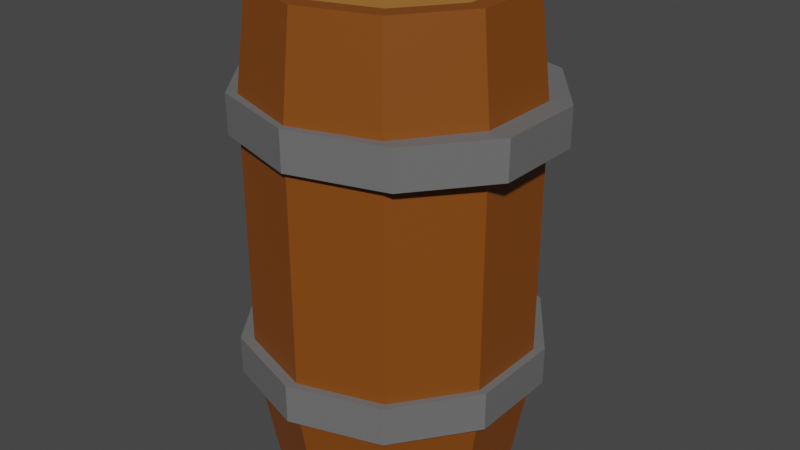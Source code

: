 # Source: butoi.blend  (saved by Blender 2.93.21; exported with 4.5.12 LTS)
import bpy
from mathutils import Matrix  # noqa: F401  (used for matrix-valued properties, if any)

bpy.ops.wm.read_factory_settings(use_empty=True)
scene = bpy.context.scene
scene.name = 'Scene'

# ---- collections
col_collection = bpy.data.collections.new('Collection'); scene.collection.children.link(col_collection)

# ---- materials (node trees are filled in below, after node groups)
mat_butoi = bpy.data.materials.new('butoi')
mat_butoi.use_transparent_shadow = False
mat_metal = bpy.data.materials.new('metal')
mat_metal.use_transparent_shadow = False
mat_int_butoi = bpy.data.materials.new('int butoi')
mat_int_butoi.use_transparent_shadow = False

# ---- material node trees
mat_butoi.use_nodes = True; mat_butoi.node_tree.nodes.clear()
_N = mat_butoi.node_tree.nodes; _L = mat_butoi.node_tree.links
n0 = _N.new('ShaderNodeBsdfPrincipled'); n0.name = 'Principled BSDF'; n0.location = (10, 300)
n0.distribution = 'GGX'
n0.subsurface_method = 'BURLEY'
n0.inputs[0].default_value = (0.2203, 0.0603, 0.003905, 1.0)
n0.inputs[3].default_value = 1.45
n0.inputs[27].default_value = (0.0, 0.0, 0.0, 1.0)
n0.inputs[28].default_value = 1.0
n1 = _N.new('ShaderNodeOutputMaterial'); n1.name = 'Material Output'; n1.location = (300, 300)
_L.new(n0.outputs[0], n1.inputs[0])
n1.is_active_output = True
mat_metal.use_nodes = True; mat_metal.node_tree.nodes.clear()
_N = mat_metal.node_tree.nodes; _L = mat_metal.node_tree.links
n0 = _N.new('ShaderNodeBsdfPrincipled'); n0.name = 'Principled BSDF'; n0.location = (10, 300)
n0.distribution = 'GGX'
n0.subsurface_method = 'BURLEY'
n0.inputs[0].default_value = (0.1473, 0.1473, 0.1473, 1.0)
n0.inputs[3].default_value = 1.45
n0.inputs[27].default_value = (0.0, 0.0, 0.0, 1.0)
n0.inputs[28].default_value = 1.0
n1 = _N.new('ShaderNodeOutputMaterial'); n1.name = 'Material Output'; n1.location = (300, 300)
_L.new(n0.outputs[0], n1.inputs[0])
n1.is_active_output = True
mat_int_butoi.use_nodes = True; mat_int_butoi.node_tree.nodes.clear()
_N = mat_int_butoi.node_tree.nodes; _L = mat_int_butoi.node_tree.links
n0 = _N.new('ShaderNodeBsdfPrincipled'); n0.name = 'Principled BSDF'; n0.location = (10, 300)
n0.distribution = 'GGX'
n0.subsurface_method = 'BURLEY'
n0.inputs[0].default_value = (0.4109, 0.171, 0.03233, 1.0)
n0.inputs[3].default_value = 1.45
n0.inputs[27].default_value = (0.0, 0.0, 0.0, 1.0)
n0.inputs[28].default_value = 1.0
n1 = _N.new('ShaderNodeOutputMaterial'); n1.name = 'Material Output'; n1.location = (300, 300)
_L.new(n0.outputs[0], n1.inputs[0])
n1.is_active_output = True

# ---- world
world_world = bpy.data.worlds.new('World'); scene.world = world_world
world_world.use_nodes = True; world_world.node_tree.nodes.clear()
_N = world_world.node_tree.nodes; _L = world_world.node_tree.links
n0 = _N.new('ShaderNodeOutputWorld'); n0.name = 'World Output'; n0.location = (300, 300)
n1 = _N.new('ShaderNodeBackground'); n1.name = 'Background'; n1.location = (10, 300)
n1.inputs[0].default_value = (0.05088, 0.05088, 0.05088, 1.0)
_L.new(n1.outputs[0], n0.inputs[0])
n0.is_active_output = True
world_world.color = (0.05088, 0.05088, 0.05088)
world_world.use_sun_shadow = False
world_world.sun_shadow_jitter_overblur = 0.0

# ---- meshes
me_cylinder = bpy.data.meshes.new('Cylinder')
me_cylinder.from_pydata([(-8.363e-08, -0.7285, -0.1405), (-0.4282, -0.5894, -0.1405), (-0.6928, -0.2251, -0.1405), (-0.6928, 0.2251, -0.1405), (-3.405e-09, 0.7285, -0.1405), (-0.4282, 0.5894, -0.1405), (0.4607, 0.6341, 3.303), (0.7454, 0.2422, 3.303), (0.7454, -0.2422, 3.303), (0.4607, -0.6341, 3.303), (3.278e-08, -0.7838, 3.303), (-0.4607, -0.6341, 3.303), (-0.7454, -0.2422, 3.303), (-0.7454, 0.2422, 3.303), (-0.5878, 0.809, 2.607), (-0.5878, 0.809, 0.6067), (-0.9511, 0.309, 2.607), (-0.9511, 0.309, 0.6067), (-0.9511, -0.309, 2.607), (-0.9511, -0.309, 0.6067), (-0.5878, -0.809, 2.607), (-0.5878, -0.809, 0.6067), (-8.742e-08, -1.0, 2.607), (-8.742e-08, -1.0, 0.6067), (0.5878, -0.809, 2.607), (0.5878, -0.809, 0.6067), (0.9511, -0.309, 2.607), (0.9511, -0.309, 0.6067), (0.9511, 0.309, 2.607), (0.9511, 0.309, 0.6067), (0.5878, 0.809, 2.607), (0.5878, 0.809, 0.6067), (0.0, 1.0, 2.607), (0.4282, 0.5894, -0.1405), (0.6928, 0.2251, -0.1405), (0.6928, -0.2251, -0.1405), (0.4282, -0.5894, -0.1405), (0.0, 1.0, 0.6067), (1.11e-07, 0.7838, 3.303), (-0.4607, 0.6341, 3.303), (1.11e-07, 0.9191, 3.303), (-0.5402, 0.7435, 3.303), (-0.8741, 0.284, 3.303), (-0.8741, -0.284, 3.303), (-0.5402, -0.7435, 3.303), (3.067e-08, -0.9191, 3.303), (0.5402, -0.7435, 3.303), (0.8741, -0.284, 3.303), (0.8741, 0.284, 3.303), (0.5402, 0.7435, 3.303), (1.11e-07, 0.7838, 3.14), (-0.4607, 0.6341, 3.14), (-0.7454, 0.2422, 3.14), (-0.7454, -0.2422, 3.14), (-0.4607, -0.6341, 3.14), (3.278e-08, -0.7838, 3.14), (0.4607, -0.6341, 3.14), (0.7454, -0.2422, 3.14), (0.7454, 0.2422, 3.14), (0.4607, 0.6341, 3.14), (-0.8252, 0.2681, -0.1405), (-0.51, 0.702, -0.1405), (-5.586e-09, 0.8677, -0.1405), (0.51, 0.702, -0.1405), (0.8252, 0.2681, -0.1405), (0.8252, -0.2681, -0.1405), (0.51, -0.702, -0.1405), (-8.144e-08, -0.8677, -0.1405), (-0.51, -0.702, -0.1405), (-0.8252, -0.2681, -0.1405), (-0.6928, 0.2251, 0.002021), (-0.4282, 0.5894, 0.002021), (-2.724e-09, 0.7285, 0.002021), (0.4282, 0.5894, 0.002021), (0.6928, 0.2251, 0.002021), (0.6928, -0.2251, 0.002021), (0.4282, -0.5894, 0.002021), (-8.294e-08, -0.7285, 0.002021), (-0.4282, -0.5894, 0.002021), (-0.6928, -0.2251, 0.002021), (-0.1942, 0.3794, 3.14), (-0.2387, 0.375, 3.14), (-0.2814, 0.362, 3.14), (-0.3208, 0.341, 3.14), (-0.3554, 0.3126, 3.14), (-0.3837, 0.2781, 3.14), (-0.4048, 0.2387, 3.14), (-0.4177, 0.1959, 3.14), (-0.4221, 0.1515, 3.14), (-0.4177, 0.107, 3.14), (-0.4048, 0.06426, 3.14), (-0.3837, 0.02486, 3.14), (-0.3554, -0.009676, 3.14), (-0.3208, -0.03802, 3.14), (-0.2814, -0.05908, 3.14), (-0.2387, -0.07204, 3.14), (-0.1942, -0.07642, 3.14), (-0.1498, -0.07204, 3.14), (-0.107, -0.05908, 3.14), (-0.06761, -0.03802, 3.14), (-0.03308, -0.009676, 3.14), (-0.00474, 0.02486, 3.14), (0.01632, 0.06426, 3.14), (0.02929, 0.107, 3.14), (0.03367, 0.1515, 3.14), (0.02929, 0.1959, 3.14), (0.01632, 0.2387, 3.14), (-0.00474, 0.2781, 3.14), (-0.03308, 0.3126, 3.14), (-0.06761, 0.341, 3.14), (-0.107, 0.362, 3.14), (-0.1498, 0.375, 3.14), (-0.2387, 0.375, 3.181), (-0.1942, 0.3794, 3.181), (-0.2814, 0.362, 3.181), (-0.3208, 0.341, 3.181), (-0.3554, 0.3126, 3.181), (-0.3837, 0.2781, 3.181), (-0.4048, 0.2387, 3.181), (-0.4177, 0.1959, 3.181), (-0.4221, 0.1515, 3.181), (-0.4177, 0.107, 3.181), (-0.4048, 0.06426, 3.181), (-0.3837, 0.02486, 3.181), (-0.3554, -0.009676, 3.181), (-0.3208, -0.03802, 3.181), (-0.2814, -0.05908, 3.181), (-0.2387, -0.07204, 3.181), (-0.1942, -0.07642, 3.181), (-0.1498, -0.07204, 3.181), (-0.107, -0.05908, 3.181), (-0.06761, -0.03802, 3.181), (-0.03308, -0.009676, 3.181), (-0.00474, 0.02486, 3.181), (0.01632, 0.06426, 3.181), (0.02929, 0.107, 3.181), (0.03367, 0.1515, 3.181), (0.02929, 0.1959, 3.181), (0.01632, 0.2387, 3.181), (-0.00474, 0.2781, 3.181), (-0.03308, 0.3126, 3.181), (-0.06761, 0.341, 3.181), (-0.107, 0.362, 3.181), (-0.1498, 0.375, 3.181), (-0.5878, 0.809, 2.353), (-0.9511, 0.309, 2.353), (-0.9511, -0.309, 2.353), (-0.5878, -0.809, 2.353), (-8.742e-08, -1.0, 2.353), (0.5878, -0.809, 2.353), (0.9511, -0.309, 2.353), (0.9511, 0.309, 2.353), (0.5878, 0.809, 2.353), (0.0, 1.0, 2.353), (-0.5878, 0.809, 0.802), (-0.9511, 0.309, 0.802), (-0.9511, -0.309, 0.802), (-0.5878, -0.809, 0.802), (-8.742e-08, -1.0, 0.802), (0.5878, -0.809, 0.802), (0.9511, -0.309, 0.802), (0.9511, 0.309, 0.802), (0.5878, 0.809, 0.802), (0.0, 1.0, 0.802), (0.0, 1.0, 2.607), (-0.5878, 0.809, 2.607), (-0.9511, 0.309, 2.607), (-0.9511, -0.309, 2.607), (-0.5878, -0.809, 2.607), (-8.742e-08, -1.0, 2.607), (0.5878, -0.809, 2.607), (0.9511, -0.309, 2.607), (0.9511, 0.309, 2.607), (0.5878, 0.809, 2.607), (0.0, 1.0, 2.353), (-0.5878, 0.809, 2.353), (-0.9511, 0.309, 2.353), (-0.9511, -0.309, 2.353), (-0.5878, -0.809, 2.353), (-8.742e-08, -1.0, 2.353), (0.5878, -0.809, 2.353), (0.9511, -0.309, 2.353), (0.9511, 0.309, 2.353), (0.5878, 0.809, 2.353), (0.01465, 1.07, 2.338), (0.01465, 1.07, 2.616), (0.6866, 0.868, 2.338), (0.6866, 0.868, 2.616), (1.102, 0.3381, 2.338), (1.102, 0.3381, 2.616), (1.102, -0.3168, 2.338), (1.102, -0.3168, 2.616), (0.6866, -0.8467, 2.338), (0.6866, -0.8467, 2.616), (0.01465, -1.049, 2.338), (0.01465, -1.049, 2.616), (-0.6573, -0.8467, 2.338), (-0.6573, -0.8467, 2.616), (-1.073, -0.3168, 2.338), (-1.073, -0.3168, 2.616), (-1.073, 0.3381, 2.338), (-1.073, 0.3381, 2.616), (-0.6573, 0.868, 2.338), (-0.6573, 0.868, 2.616), (-0.03147, 1.117, 0.5569), (-0.03147, 1.117, 0.8348), (0.6104, 0.9086, 0.5569), (0.6104, 0.9086, 0.8348), (1.007, 0.3626, 0.5569), (1.007, 0.3626, 0.8348), (1.007, -0.3124, 0.5569), (1.007, -0.3124, 0.8348), (0.6104, -0.8584, 0.5569), (0.6104, -0.8584, 0.8348), (-0.03147, -1.067, 0.5569), (-0.03147, -1.067, 0.8348), (-0.6734, -0.8584, 0.5569), (-0.6734, -0.8584, 0.8348), (-1.07, -0.3124, 0.5569), (-1.07, -0.3124, 0.8348), (-1.07, 0.3626, 0.5569), (-1.07, 0.3626, 0.8348), (-0.6734, 0.9086, 0.5569), (-0.6734, 0.9086, 0.8348)], [], [(21, 19, 69, 68), (149, 150, 181, 180), (24, 26, 47, 46), (15, 37, 62, 61), (30, 28, 172, 173), (32, 14, 41, 40), (19, 17, 60, 69), (150, 151, 182, 181), (16, 18, 43, 42), (23, 21, 68, 67), (24, 22, 169, 170), (18, 20, 44, 43), (17, 15, 61, 60), (18, 16, 166, 167), (30, 32, 40, 49), (29, 27, 65, 64), (31, 29, 64, 63), (27, 25, 66, 65), (14, 32, 164, 165), (22, 24, 46, 45), (37, 31, 63, 62), (151, 152, 183, 182), (9, 8, 57, 56), (153, 144, 175, 174), (20, 22, 45, 44), (26, 28, 48, 47), (25, 23, 67, 66), (32, 30, 173, 164), (14, 16, 42, 41), (4, 33, 73, 72), (26, 24, 170, 171), (28, 30, 49, 48), (39, 38, 40, 41), (13, 39, 41, 42), (12, 13, 42, 43), (11, 12, 43, 44), (10, 11, 44, 45), (9, 10, 45, 46), (8, 9, 46, 47), (7, 8, 47, 48), (6, 7, 48, 49), (38, 6, 49, 40), (54, 55, 56, 57, 58, 59, 50, 51, 52, 53), (12, 11, 54, 53), (38, 39, 51, 50), (8, 7, 58, 57), (11, 10, 55, 54), (39, 13, 52, 51), (7, 6, 59, 58), (10, 9, 56, 55), (13, 12, 53, 52), (6, 38, 50, 59), (5, 3, 60, 61), (4, 5, 61, 62), (33, 4, 62, 63), (34, 33, 63, 64), (35, 34, 64, 65), (36, 35, 65, 66), (0, 36, 66, 67), (1, 0, 67, 68), (2, 1, 68, 69), (3, 2, 69, 60), (78, 79, 70, 71, 72, 73, 74, 75, 76, 77), (2, 3, 70, 79), (36, 0, 77, 76), (33, 34, 74, 73), (3, 5, 71, 70), (0, 1, 78, 77), (34, 35, 75, 74), (5, 4, 72, 71), (1, 2, 79, 78), (35, 36, 76, 75), (81, 80, 111, 110, 109, 108, 107, 106, 105, 104, 103, 102, 101, 100, 99, 98, 97, 96, 95, 94, 93, 92, 91, 90, 89, 88, 87, 86, 85, 84, 83, 82), (112, 114, 115, 116, 117, 118, 119, 120, 121, 122, 123, 124, 125, 126, 127, 128, 129, 130, 131, 132, 133, 134, 135, 136, 137, 138, 139, 140, 141, 142, 143, 113), (98, 99, 131, 130), (85, 86, 118, 117), (99, 100, 132, 131), (86, 87, 119, 118), (100, 101, 133, 132), (87, 88, 120, 119), (101, 102, 134, 133), (88, 89, 121, 120), (102, 103, 135, 134), (89, 90, 122, 121), (103, 104, 136, 135), (90, 91, 123, 122), (104, 105, 137, 136), (91, 92, 124, 123), (105, 106, 138, 137), (92, 93, 125, 124), (106, 107, 139, 138), (93, 94, 126, 125), (80, 81, 112, 113), (107, 108, 140, 139), (94, 95, 127, 126), (81, 82, 114, 112), (108, 109, 141, 140), (95, 96, 128, 127), (82, 83, 115, 114), (109, 110, 142, 141), (96, 97, 129, 128), (83, 84, 116, 115), (110, 111, 143, 142), (97, 98, 130, 129), (84, 85, 117, 116), (111, 80, 113, 143), (157, 147, 146, 156), (156, 146, 145, 155), (163, 153, 152, 162), (155, 145, 144, 154), (154, 144, 153, 163), (162, 152, 151, 161), (161, 151, 150, 160), (160, 150, 149, 159), (159, 149, 148, 158), (158, 148, 147, 157), (23, 158, 157, 21), (25, 159, 158, 23), (27, 160, 159, 25), (29, 161, 160, 27), (31, 162, 161, 29), (15, 154, 163, 37), (17, 155, 154, 15), (37, 163, 162, 31), (19, 156, 155, 17), (21, 157, 156, 19), (179, 169, 168, 178), (180, 170, 169, 179), (181, 171, 170, 180), (182, 172, 171, 181), (183, 173, 172, 182), (175, 165, 164, 174), (176, 166, 165, 175), (174, 164, 173, 183), (177, 167, 166, 176), (178, 168, 167, 177), (146, 147, 178, 177), (148, 149, 180, 179), (16, 14, 165, 166), (22, 20, 168, 169), (28, 26, 171, 172), (145, 146, 177, 176), (147, 148, 179, 178), (152, 153, 174, 183), (144, 145, 176, 175), (20, 18, 167, 168), (214, 215, 217, 216), (208, 209, 211, 210), (184, 185, 187, 186), (186, 187, 189, 188), (188, 189, 191, 190), (212, 213, 215, 214), (206, 207, 209, 208), (190, 191, 193, 192), (192, 193, 195, 194), (194, 195, 197, 196), (210, 211, 213, 212), (204, 205, 207, 206), (196, 197, 199, 198), (198, 199, 201, 200), (187, 185, 203, 201, 199, 197, 195, 193, 191, 189), (200, 201, 203, 202), (202, 203, 185, 184), (184, 186, 188, 190, 192, 194, 196, 198, 200, 202), (216, 217, 219, 218), (218, 219, 221, 220), (211, 209, 207, 205, 223, 221, 219, 217, 215, 213), (220, 221, 223, 222), (222, 223, 205, 204), (216, 218, 220, 222, 204, 206, 208, 210, 212, 214)])
me_cylinder.polygons.foreach_set('material_index', [0, 0, 0, 0, 0, 0, 0, 0, 0, 0, 0, 0, 0, 0, 0, 0, 0, 0, 0, 0, 0, 0, 0, 0, 0, 0, 0, 0, 0, 0, 0, 0, 0, 0, 0, 0, 0, 0, 0, 0, 0, 0, 2, 0, 0, 0, 0, 0, 0, 0, 0, 0, 0, 0, 0, 0, 0, 0, 0, 0, 0, 0, 2, 0, 0, 0, 0, 0, 0, 0, 0, 0, 0, 2, 0, 0, 0, 0, 0, 0, 0, 0, 0, 0, 0, 0, 0, 0, 0, 0, 0, 0, 0, 0, 0, 0, 0, 0, 0, 0, 0, 0, 0, 0, 0, 0, 0, 0, 0, 0, 0, 0, 0, 0, 0, 0, 0, 0, 0, 0, 0, 0, 0, 0, 0, 0, 0, 0, 0, 0, 0, 0, 0, 0, 0, 0, 0, 0, 0, 0, 0, 0, 0, 0, 0, 0, 1, 1, 1, 1, 1, 1, 1, 1, 1, 1, 1, 1, 1, 1, 1, 1, 1, 1, 1, 1, 1, 1, 1, 1])
_uv = me_cylinder.uv_layers.new(name='UVMap')
_uv.uv.foreach_set('vector', [0.1, 0.5, -7.451e-08, 0.5, -7.451e-08, 0.5, 0.1, 0.5, 0.7, 0.9367, 0.8, 0.9367, 0.8, 0.9367, 0.7, 0.9367, 0.7, 1.0, 0.8, 1.0, 0.8, 1.0, 0.7, 1.0, 0.5, 0.5, 0.4, 0.5, 0.4, 0.5, 0.5, 0.5, 0.6, 1.0, 0.5, 1.0, 0.5, 1.0, 0.6, 1.0, 0.4, 1.0, 0.5, 1.0, 0.5, 1.0, 0.4, 1.0, 0.2, 0.5, 0.1, 0.5, 0.1, 0.5, 0.2, 0.5, 0.6, 0.9367, 0.7, 0.9367, 0.7, 0.9367, 0.6, 0.9367, 0.1, 1.0, 0.2, 1.0, 0.2, 1.0, 0.1, 1.0, 1.0, 0.5, 0.9, 0.5, 0.9, 0.5, 1.0, 0.5, 0.9, 1.0, 0.8, 1.0, 0.8, 1.0, 0.9, 1.0, -7.451e-08, 1.0, 0.1, 1.0, 0.1, 1.0, -7.451e-08, 1.0, 0.4, 0.5, 0.3, 0.5, 0.3, 0.5, 0.4, 0.5, 0.2, 1.0, 0.1, 1.0, 0.1, 1.0, 0.2, 1.0, 0.2, 1.0, 0.3, 1.0, 0.3, 1.0, 0.2, 1.0, 0.7, 0.5, 0.6, 0.5, 0.6, 0.5, 0.7, 0.5, 0.6, 0.5, 0.5, 0.5, 0.5, 0.5, 0.6, 0.5, 0.8, 0.5, 0.7, 0.5, 0.7, 0.5, 0.8, 0.5, 0.5, 1.0, 0.4, 1.0, 0.4, 1.0, 0.5, 1.0, 0.8, 1.0, 0.9, 1.0, 0.9, 1.0, 0.8, 1.0, 0.3, 0.5, 0.2, 0.5, 0.2, 0.5, 0.3, 0.5, 0.5, 0.9367, 0.6, 0.9367, 0.6, 0.9367, 0.5, 0.9367, 0.3703, 0.08441, 0.4447, 0.1868, 0.4447, 0.1868, 0.3703, 0.08441, 0.4, 0.9367, 0.5, 0.9367, 0.5, 0.9367, 0.4, 0.9367, 0.9, 1.0, 1.0, 1.0, 1.0, 1.0, 0.9, 1.0, 0.6, 1.0, 0.7, 1.0, 0.7, 1.0, 0.6, 1.0, 0.9, 0.5, 0.8, 0.5, 0.8, 0.5, 0.9, 0.5, 0.3, 1.0, 0.2, 1.0, 0.2, 1.0, 0.3, 1.0, 0.3, 1.0, 0.4, 1.0, 0.4, 1.0, 0.3, 1.0, 0.75, 0.4515, 0.8684, 0.413, 0.8684, 0.413, 0.75, 0.4515, 0.8, 1.0, 0.7, 1.0, 0.7, 1.0, 0.8, 1.0, 0.5, 1.0, 0.6, 1.0, 0.6, 1.0, 0.5, 1.0, 0.1297, 0.4156, 0.25, 0.4547, 0.25, 0.49, 0.1089, 0.4442, 0.05534, 0.3132, 0.1297, 0.4156, 0.1089, 0.4442, 0.02175, 0.3242, 0.05534, 0.1868, 0.05534, 0.3132, 0.02175, 0.3242, 0.02175, 0.1758, 0.1297, 0.08441, 0.05534, 0.1868, 0.02175, 0.1758, 0.1089, 0.05584, 0.25, 0.04532, 0.1297, 0.08441, 0.1089, 0.05584, 0.25, 0.01, 0.3703, 0.08441, 0.25, 0.04532, 0.25, 0.01, 0.3911, 0.05584, 0.4447, 0.1868, 0.3703, 0.08441, 0.3911, 0.05584, 0.4783, 0.1758, 0.4447, 0.3132, 0.4447, 0.1868, 0.4783, 0.1758, 0.4783, 0.3242, 0.3703, 0.4156, 0.4447, 0.3132, 0.4783, 0.3242, 0.3911, 0.4442, 0.25, 0.4547, 0.3703, 0.4156, 0.3911, 0.4442, 0.25, 0.49, 0.1297, 0.08441, 0.25, 0.04532, 0.3703, 0.08441, 0.4447, 0.1868, 0.4447, 0.3132, 0.3703, 0.4156, 0.25, 0.4547, 0.1297, 0.4156, 0.05534, 0.3132, 0.05534, 0.1868, 0.05534, 0.1868, 0.1297, 0.08441, 0.1297, 0.08441, 0.05534, 0.1868, 0.25, 0.4547, 0.1297, 0.4156, 0.1297, 0.4156, 0.25, 0.4547, 0.4447, 0.1868, 0.4447, 0.3132, 0.4447, 0.3132, 0.4447, 0.1868, 0.1297, 0.08441, 0.25, 0.04532, 0.25, 0.04532, 0.1297, 0.08441, 0.1297, 0.4156, 0.05534, 0.3132, 0.05534, 0.3132, 0.1297, 0.4156, 0.4447, 0.3132, 0.3703, 0.4156, 0.3703, 0.4156, 0.4447, 0.3132, 0.25, 0.04532, 0.3703, 0.08441, 0.3703, 0.08441, 0.25, 0.04532, 0.05534, 0.3132, 0.05534, 0.1868, 0.05534, 0.1868, 0.05534, 0.3132, 0.3703, 0.4156, 0.25, 0.4547, 0.25, 0.4547, 0.3703, 0.4156, 0.6316, 0.413, 0.5584, 0.3123, 0.5217, 0.3242, 0.6089, 0.4442, 0.75, 0.4515, 0.6316, 0.413, 0.6089, 0.4442, 0.75, 0.49, 0.8684, 0.413, 0.75, 0.4515, 0.75, 0.49, 0.8911, 0.4442, 0.9416, 0.3123, 0.8684, 0.413, 0.8911, 0.4442, 0.9783, 0.3242, 0.9416, 0.1877, 0.9416, 0.3123, 0.9783, 0.3242, 0.9783, 0.1758, 0.8684, 0.08699, 0.9416, 0.1877, 0.9783, 0.1758, 0.8911, 0.05584, 0.75, 0.04851, 0.8684, 0.08699, 0.8911, 0.05584, 0.75, 0.01, 0.6316, 0.08699, 0.75, 0.04851, 0.75, 0.01, 0.6089, 0.05584, 0.5584, 0.1877, 0.6316, 0.08699, 0.6089, 0.05584, 0.5217, 0.1758, 0.5584, 0.3123, 0.5584, 0.1877, 0.5217, 0.1758, 0.5217, 0.3242, 0.6316, 0.08699, 0.5584, 0.1877, 0.5584, 0.3123, 0.6316, 0.413, 0.75, 0.4515, 0.8684, 0.413, 0.9416, 0.3123, 0.9416, 0.1877, 0.8684, 0.08699, 0.75, 0.04851, 0.5584, 0.1877, 0.5584, 0.3123, 0.5584, 0.3123, 0.5584, 0.1877, 0.8684, 0.08699, 0.75, 0.04851, 0.75, 0.04851, 0.8684, 0.08699, 0.8684, 0.413, 0.9416, 0.3123, 0.9416, 0.3123, 0.8684, 0.413, 0.5584, 0.3123, 0.6316, 0.413, 0.6316, 0.413, 0.5584, 0.3123, 0.75, 0.04851, 0.6316, 0.08699, 0.6316, 0.08699, 0.75, 0.04851, 0.9416, 0.3123, 0.9416, 0.1877, 0.9416, 0.1877, 0.9416, 0.3123, 0.6316, 0.413, 0.75, 0.4515, 0.75, 0.4515, 0.6316, 0.413, 0.6316, 0.08699, 0.5584, 0.1877, 0.5584, 0.1877, 0.6316, 0.08699, 0.9416, 0.1877, 0.8684, 0.08699, 0.8684, 0.08699, 0.9416, 0.1877, 0.0, 0.0, 0.0, 0.0, 0.0, 0.0, 0.0, 0.0, 0.0, 0.0, 0.0, 0.0, 0.0, 0.0, 0.0, 0.0, 0.0, 0.0, 0.0, 0.0, 0.0, 0.0, 0.0, 0.0, 0.0, 0.0, 0.0, 0.0, 0.0, 0.0, 0.0, 0.0, 0.0, 0.0, 0.0, 0.0, 0.0, 0.0, 0.0, 0.0, 0.0, 0.0, 0.0, 0.0, 0.0, 0.0, 0.0, 0.0, 0.0, 0.0, 0.0, 0.0, 0.0, 0.0, 0.0, 0.0, 0.0, 0.0, 0.0, 0.0, 0.0, 0.0, 0.0, 0.0, 0.0, 0.0, 0.0, 0.0, 0.0, 0.0, 0.0, 0.0, 0.0, 0.0, 0.0, 0.0, 0.0, 0.0, 0.0, 0.0, 0.0, 0.0, 0.0, 0.0, 0.0, 0.0, 0.0, 0.0, 0.0, 0.0, 0.0, 0.0, 0.0, 0.0, 0.0, 0.0, 0.0, 0.0, 0.0, 0.0, 0.0, 0.0, 0.0, 0.0, 0.0, 0.0, 0.0, 0.0, 0.0, 0.0, 0.0, 0.0, 0.0, 0.0, 0.0, 0.0, 0.0, 0.0, 0.0, 0.0, 0.0, 0.0, 0.0, 0.0, 0.0, 0.0, 0.0, 0.0, 0.0, 0.0, 0.0, 0.0, 0.0, 0.0, 0.0, 0.0, 0.0, 0.0, 0.0, 0.0, 0.0, 0.0, 0.0, 0.0, 0.0, 0.0, 0.0, 0.0, 0.0, 0.0, 0.0, 0.0, 0.0, 0.0, 0.0, 0.0, 0.0, 0.0, 0.0, 0.0, 0.0, 0.0, 0.0, 0.0, 0.0, 0.0, 0.0, 0.0, 0.0, 0.0, 0.0, 0.0, 0.0, 0.0, 0.0, 0.0, 0.0, 0.0, 0.0, 0.0, 0.0, 0.0, 0.0, 0.0, 0.0, 0.0, 0.0, 0.0, 0.0, 0.0, 0.0, 0.0, 0.0, 0.0, 0.0, 0.0, 0.0, 0.0, 0.0, 0.0, 0.0, 0.0, 0.0, 0.0, 0.0, 0.0, 0.0, 0.0, 0.0, 0.0, 0.0, 0.0, 0.0, 0.0, 0.0, 0.0, 0.0, 0.0, 0.0, 0.0, 0.0, 0.0, 0.0, 0.0, 0.0, 0.0, 0.0, 0.0, 0.0, 0.0, 0.0, 0.0, 0.0, 0.0, 0.0, 0.0, 0.0, 0.0, 0.0, 0.0, 0.0, 0.0, 0.0, 0.0, 0.0, 0.0, 0.0, 0.0, 0.0, 0.0, 0.0, 0.0, 0.0, 0.0, 0.0, 0.0, 0.0, 0.0, 0.0, 0.0, 0.0, 0.0, 0.0, 0.0, 0.0, 0.0, 0.0, 0.0, 0.0, 0.0, 0.0, 0.0, 0.0, 0.0, 0.0, 0.0, 0.0, 0.0, 0.0, 0.0, 0.0, 0.0, 0.0, 0.0, 0.0, 0.0, 0.0, 0.0, 0.0, 0.0, 0.0, 0.0, 0.0, 0.0, 0.0, 0.0, 0.0, 0.0, 0.0, 0.0, 0.0, 0.0, 0.0, 0.0, 0.0, 0.0, 0.0, 0.0, 0.0, 0.0, 0.0, 0.0, 0.0, 0.0, 0.0, 0.0, 0.0, 0.0, 0.0, 0.0, 0.0, 0.0, 0.0, 0.0, 0.0, 0.0, 0.0, 0.0, 0.0, 0.0, 0.0, 0.0, 0.0, 0.0, 0.0, 0.0, 0.0, 0.0, 0.0, 0.0, 0.0, 0.0, 0.0, 0.0, 0.0, 0.0, 0.0, 0.0, 0.0, 0.0, 0.0, 0.0, 0.0, 0.0, 0.0, 0.0, 0.0, 0.0, 0.0, 0.0, 0.0, 0.0, 0.0, 0.0, 0.0, 0.0, 0.0, 0.0, 0.0, 0.0, 0.0, 0.0, 0.0, 0.0, 0.0, 0.0, 0.0, 0.0, 0.0, 0.0, 0.0, 0.0, 0.0, 0.0, 0.1, 0.5488, 0.1, 0.9367, -7.451e-08, 0.9367, -7.451e-08, 0.5488, 0.2, 0.5488, 0.2, 0.9367, 0.1, 0.9367, 0.1, 0.5488, 0.3, 0.5488, 0.3, 0.9367, 0.2, 0.9367, 0.2, 0.5488, 0.4, 0.5488, 0.4, 0.9367, 0.3, 0.9367, 0.3, 0.5488, 0.5, 0.5488, 0.5, 0.9367, 0.4, 0.9367, 0.4, 0.5488, 0.6, 0.5488, 0.6, 0.9367, 0.5, 0.9367, 0.5, 0.5488, 0.7, 0.5488, 0.7, 0.9367, 0.6, 0.9367, 0.6, 0.5488, 0.8, 0.5488, 0.8, 0.9367, 0.7, 0.9367, 0.7, 0.5488, 0.9, 0.5488, 0.9, 0.9367, 0.8, 0.9367, 0.8, 0.5488, 1.0, 0.5488, 1.0, 0.9367, 0.9, 0.9367, 0.9, 0.5488, 1.0, 0.5, 1.0, 0.5488, 0.9, 0.5488, 0.9, 0.5, 0.9, 0.5, 0.9, 0.5488, 0.8, 0.5488, 0.8, 0.5, 0.8, 0.5, 0.8, 0.5488, 0.7, 0.5488, 0.7, 0.5, 0.7, 0.5, 0.7, 0.5488, 0.6, 0.5488, 0.6, 0.5, 0.6, 0.5, 0.6, 0.5488, 0.5, 0.5488, 0.5, 0.5, 0.5, 0.5, 0.5, 0.5488, 0.4, 0.5488, 0.4, 0.5, 0.4, 0.5, 0.4, 0.5488, 0.3, 0.5488, 0.3, 0.5, 0.3, 0.5, 0.3, 0.5488, 0.2, 0.5488, 0.2, 0.5, 0.2, 0.5, 0.2, 0.5488, 0.1, 0.5488, 0.1, 0.5, 0.1, 0.5, 0.1, 0.5488, -7.451e-08, 0.5488, -7.451e-08, 0.5, 1.0, 0.9367, 1.0, 1.0, 0.9, 1.0, 0.9, 0.9367, 0.9, 0.9367, 0.9, 1.0, 0.8, 1.0, 0.8, 0.9367, 0.8, 0.9367, 0.8, 1.0, 0.7, 1.0, 0.7, 0.9367, 0.7, 0.9367, 0.7, 1.0, 0.6, 1.0, 0.6, 0.9367, 0.6, 0.9367, 0.6, 1.0, 0.5, 1.0, 0.5, 0.9367, 0.5, 0.9367, 0.5, 1.0, 0.4, 1.0, 0.4, 0.9367, 0.4, 0.9367, 0.4, 1.0, 0.3, 1.0, 0.3, 0.9367, 0.3, 0.9367, 0.3, 1.0, 0.2, 1.0, 0.2, 0.9367, 0.2, 0.9367, 0.2, 1.0, 0.1, 1.0, 0.1, 0.9367, 0.1, 0.9367, 0.1, 1.0, -7.451e-08, 1.0, -7.451e-08, 0.9367, -7.451e-08, 0.9367, 0.1, 0.9367, 0.1, 0.9367, -7.451e-08, 0.9367, 0.8, 0.9367, 0.9, 0.9367, 0.9, 0.9367, 0.8, 0.9367, 0.4, 1.0, 0.3, 1.0, 0.3, 1.0, 0.4, 1.0, 1.0, 1.0, 0.9, 1.0, 0.9, 1.0, 1.0, 1.0, 0.7, 1.0, 0.6, 1.0, 0.6, 1.0, 0.7, 1.0, 0.1, 0.9367, 0.2, 0.9367, 0.2, 0.9367, 0.1, 0.9367, 0.9, 0.9367, 1.0, 0.9367, 1.0, 0.9367, 0.9, 0.9367, 0.2, 0.9367, 0.3, 0.9367, 0.3, 0.9367, 0.2, 0.9367, 0.3, 0.9367, 0.4, 0.9367, 0.4, 0.9367, 0.3, 0.9367, 0.1, 1.0, -7.451e-08, 1.0, -7.451e-08, 1.0, 0.1, 1.0, 1.0, 0.5, 1.0, 1.0, 0.9, 1.0, 0.9, 0.5, 0.9, 0.5, 0.9, 1.0, 0.8, 1.0, 0.8, 0.5, 1.0, 0.5, 1.0, 1.0, 0.9, 1.0, 0.9, 0.5, 0.9, 0.5, 0.9, 1.0, 0.8, 1.0, 0.8, 0.5, 0.8, 0.5, 0.8, 1.0, 0.7, 1.0, 0.7, 0.5, 0.8, 0.5, 0.8, 1.0, 0.7, 1.0, 0.7, 0.5, 0.7, 0.5, 0.7, 1.0, 0.6, 1.0, 0.6, 0.5, 0.7, 0.5, 0.7, 1.0, 0.6, 1.0, 0.6, 0.5, 0.6, 0.5, 0.6, 1.0, 0.5, 1.0, 0.5, 0.5, 0.5, 0.5, 0.5, 1.0, 0.4, 1.0, 0.4, 0.5, 0.6, 0.5, 0.6, 1.0, 0.5, 1.0, 0.5, 0.5, 0.5, 0.5, 0.5, 1.0, 0.4, 1.0, 0.4, 0.5, 0.4, 0.5, 0.4, 1.0, 0.3, 1.0, 0.3, 0.5, 0.3, 0.5, 0.3, 1.0, 0.2, 1.0, 0.2, 0.5, 0.3911, 0.4442, 0.25, 0.49, 0.1089, 0.4442, 0.02175, 0.3242, 0.02175, 0.1758, 0.1089, 0.05584, 0.25, 0.01, 0.3911, 0.05584, 0.4783, 0.1758, 0.4783, 0.3242, 0.2, 0.5, 0.2, 1.0, 0.1, 1.0, 0.1, 0.5, 0.1, 0.5, 0.1, 1.0, -7.451e-08, 1.0, -7.451e-08, 0.5, 0.75, 0.49, 0.8911, 0.4442, 0.9783, 0.3242, 0.9783, 0.1758, 0.8911, 0.05584, 0.75, 0.01, 0.6089, 0.05584, 0.5217, 0.1758, 0.5217, 0.3242, 0.6089, 0.4442, 0.4, 0.5, 0.4, 1.0, 0.3, 1.0, 0.3, 0.5, 0.3, 0.5, 0.3, 1.0, 0.2, 1.0, 0.2, 0.5, 0.4783, 0.1758, 0.4783, 0.3242, 0.3911, 0.4442, 0.25, 0.49, 0.1089, 0.4442, 0.02175, 0.3242, 0.02175, 0.1758, 0.1089, 0.05584, 0.25, 0.01, 0.3911, 0.05584, 0.2, 0.5, 0.2, 1.0, 0.1, 1.0, 0.1, 0.5, 0.1, 0.5, 0.1, 1.0, -7.451e-08, 1.0, -7.451e-08, 0.5, 0.6089, 0.05584, 0.5217, 0.1758, 0.5217, 0.3242, 0.6089, 0.4442, 0.75, 0.49, 0.8911, 0.4442, 0.9783, 0.3242, 0.9783, 0.1758, 0.8911, 0.05584, 0.75, 0.01])
me_cylinder.materials.append(mat_butoi)
me_cylinder.materials.append(mat_metal)
me_cylinder.materials.append(mat_int_butoi)
me_cylinder.use_remesh_fix_poles = True
me_cylinder.use_remesh_preserve_attributes = False
me_cylinder.update()

# ---- objects
ob_cylinder = bpy.data.objects.new('Cylinder', me_cylinder)

# ---- transforms, parenting, visibility, modifiers, constraints
ob_cylinder.location = (0.0, 0.0, 0.0)

# ---- collection membership
col_collection.objects.link(ob_cylinder)

# ---- scene / render settings (as saved in the file)
scene.frame_start = 1; scene.frame_end = 250; scene.frame_set(1)
scene.render.engine = 'BLENDER_EEVEE_NEXT'
scene.cycles.use_denoising = False
scene.cycles.samples = 128
scene.cycles.sampling_pattern = 'TABULATED_SOBOL'
scene.cycles.use_adaptive_sampling = False
scene.cycles.use_light_tree = False
scene.view_settings.view_transform = 'Filmic'
bpy.context.view_layer.update()

# ---- added for rendering (the .blend has no active camera and no usable light): camera, sun
cam_auto = bpy.data.cameras.new('AutoCamera')
cam_auto.lens = 50.0
cam_auto.sensor_width = 36.0
cam_auto.clip_end = 1000.0
ob_auto_camera = bpy.data.objects.new('AutoCamera', cam_auto)
scene.collection.objects.link(ob_auto_camera)
ob_auto_camera.location = (4.29023, -5.10559, 5.00153)
ob_auto_camera.rotation_euler = (1.09748, -7.21219e-08, 0.694738)
scene.camera = ob_auto_camera
light_auto_sun = bpy.data.lights.new('AutoSun', 'SUN')
light_auto_sun.energy = 3.0
light_auto_sun.angle = 0.0523599
ob_auto_sun = bpy.data.objects.new('AutoSun', light_auto_sun)
scene.collection.objects.link(ob_auto_sun)
ob_auto_sun.rotation_euler = (0.872665, 0.174533, 0.523599)
bpy.context.view_layer.update()

